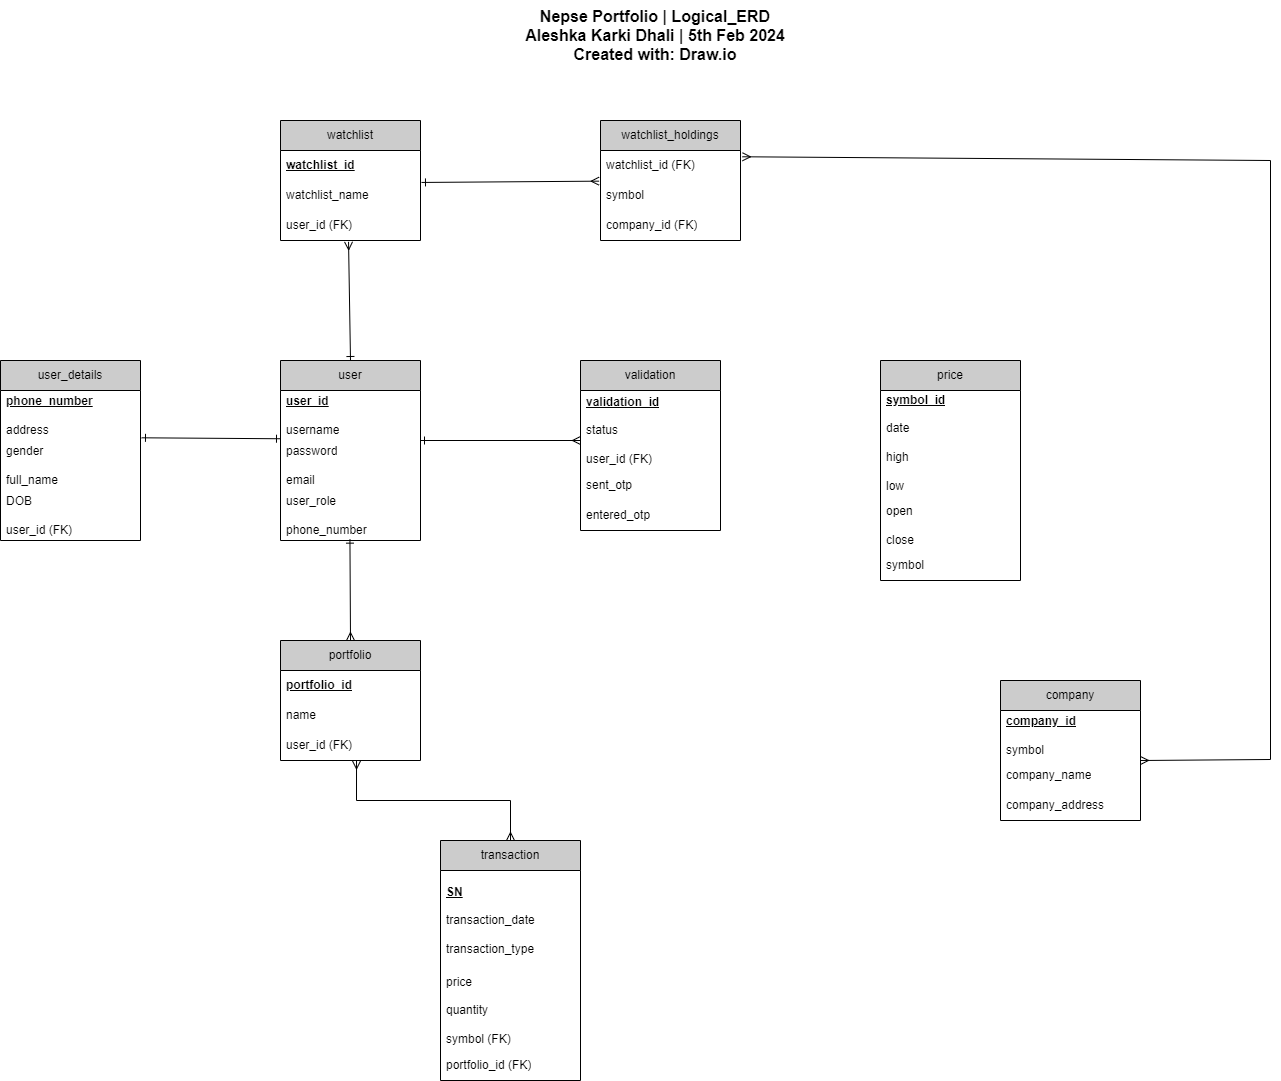

The diagram above was exported from draw.io. Its source (the exported page's mxGraphModel, read from the mxfile embedded in the PNG):
<mxGraphModel dx="2438" dy="1992" grid="1" gridSize="10" guides="1" tooltips="1" connect="1" arrows="1" fold="1" page="1" pageScale="1" pageWidth="850" pageHeight="1100" math="0" shadow="0" extFonts="Permanent Marker^https://fonts.googleapis.com/css?family=Permanent+Marker">
  <root>
    <mxCell id="0" />
    <mxCell id="1" parent="0" />
    <mxCell id="1HX_Y_UUSdunbMpknim6-1" value="user_details" style="swimlane;fontStyle=0;childLayout=stackLayout;horizontal=1;startSize=30;horizontalStack=0;resizeParent=1;resizeParentMax=0;resizeLast=0;collapsible=1;marginBottom=0;whiteSpace=wrap;html=1;fillColor=#CCCCCC;" parent="1" vertex="1">
      <mxGeometry x="-40" y="280" width="140" height="180" as="geometry" />
    </mxCell>
    <mxCell id="1HX_Y_UUSdunbMpknim6-2" value="&lt;b&gt;&lt;u&gt;phone_number&lt;br style=&quot;border-color: var(--border-color);&quot;&gt;&lt;/u&gt;&lt;/b&gt;&lt;br&gt;address" style="text;strokeColor=none;fillColor=none;align=left;verticalAlign=middle;spacingLeft=4;spacingRight=4;overflow=hidden;points=[[0,0.5],[1,0.5]];portConstraint=eastwest;rotatable=0;whiteSpace=wrap;html=1;" parent="1HX_Y_UUSdunbMpknim6-1" vertex="1">
      <mxGeometry y="30" width="140" height="50" as="geometry" />
    </mxCell>
    <mxCell id="1HX_Y_UUSdunbMpknim6-3" value="gender&lt;br&gt;&lt;br&gt;full_name" style="text;strokeColor=none;fillColor=none;align=left;verticalAlign=middle;spacingLeft=4;spacingRight=4;overflow=hidden;points=[[0,0.5],[1,0.5]];portConstraint=eastwest;rotatable=0;whiteSpace=wrap;html=1;" parent="1HX_Y_UUSdunbMpknim6-1" vertex="1">
      <mxGeometry y="80" width="140" height="50" as="geometry" />
    </mxCell>
    <mxCell id="1HX_Y_UUSdunbMpknim6-4" value="DOB&lt;br&gt;&lt;br&gt;user_id (FK)" style="text;strokeColor=none;fillColor=none;align=left;verticalAlign=middle;spacingLeft=4;spacingRight=4;overflow=hidden;points=[[0,0.5],[1,0.5]];portConstraint=eastwest;rotatable=0;whiteSpace=wrap;html=1;" parent="1HX_Y_UUSdunbMpknim6-1" vertex="1">
      <mxGeometry y="130" width="140" height="50" as="geometry" />
    </mxCell>
    <mxCell id="1HX_Y_UUSdunbMpknim6-5" value="user" style="swimlane;fontStyle=0;childLayout=stackLayout;horizontal=1;startSize=30;horizontalStack=0;resizeParent=1;resizeParentMax=0;resizeLast=0;collapsible=1;marginBottom=0;whiteSpace=wrap;html=1;fillColor=#CCCCCC;" parent="1" vertex="1">
      <mxGeometry x="240" y="280" width="140" height="180" as="geometry" />
    </mxCell>
    <mxCell id="1HX_Y_UUSdunbMpknim6-6" value="&lt;b&gt;&lt;u&gt;user_id&lt;/u&gt;&lt;/b&gt;&lt;br&gt;&lt;br&gt;username" style="text;strokeColor=none;fillColor=none;align=left;verticalAlign=middle;spacingLeft=4;spacingRight=4;overflow=hidden;points=[[0,0.5],[1,0.5]];portConstraint=eastwest;rotatable=0;whiteSpace=wrap;html=1;" parent="1HX_Y_UUSdunbMpknim6-5" vertex="1">
      <mxGeometry y="30" width="140" height="50" as="geometry" />
    </mxCell>
    <mxCell id="1HX_Y_UUSdunbMpknim6-7" value="password&lt;br&gt;&lt;br&gt;email" style="text;strokeColor=none;fillColor=none;align=left;verticalAlign=middle;spacingLeft=4;spacingRight=4;overflow=hidden;points=[[0,0.5],[1,0.5]];portConstraint=eastwest;rotatable=0;whiteSpace=wrap;html=1;" parent="1HX_Y_UUSdunbMpknim6-5" vertex="1">
      <mxGeometry y="80" width="140" height="50" as="geometry" />
    </mxCell>
    <mxCell id="1HX_Y_UUSdunbMpknim6-8" value="user_role&lt;br&gt;&lt;br&gt;phone_number" style="text;strokeColor=none;fillColor=none;align=left;verticalAlign=middle;spacingLeft=4;spacingRight=4;overflow=hidden;points=[[0,0.5],[1,0.5]];portConstraint=eastwest;rotatable=0;whiteSpace=wrap;html=1;" parent="1HX_Y_UUSdunbMpknim6-5" vertex="1">
      <mxGeometry y="130" width="140" height="50" as="geometry" />
    </mxCell>
    <mxCell id="1HX_Y_UUSdunbMpknim6-9" value="portfolio" style="swimlane;fontStyle=0;childLayout=stackLayout;horizontal=1;startSize=30;horizontalStack=0;resizeParent=1;resizeParentMax=0;resizeLast=0;collapsible=1;marginBottom=0;whiteSpace=wrap;html=1;fillColor=#CCCCCC;" parent="1" vertex="1">
      <mxGeometry x="240" y="560" width="140" height="120" as="geometry" />
    </mxCell>
    <mxCell id="1HX_Y_UUSdunbMpknim6-10" value="&lt;b&gt;&lt;u&gt;portfolio_id&lt;/u&gt;&lt;/b&gt;" style="text;strokeColor=none;fillColor=none;align=left;verticalAlign=middle;spacingLeft=4;spacingRight=4;overflow=hidden;points=[[0,0.5],[1,0.5]];portConstraint=eastwest;rotatable=0;whiteSpace=wrap;html=1;" parent="1HX_Y_UUSdunbMpknim6-9" vertex="1">
      <mxGeometry y="30" width="140" height="30" as="geometry" />
    </mxCell>
    <mxCell id="1HX_Y_UUSdunbMpknim6-11" value="name" style="text;strokeColor=none;fillColor=none;align=left;verticalAlign=middle;spacingLeft=4;spacingRight=4;overflow=hidden;points=[[0,0.5],[1,0.5]];portConstraint=eastwest;rotatable=0;whiteSpace=wrap;html=1;" parent="1HX_Y_UUSdunbMpknim6-9" vertex="1">
      <mxGeometry y="60" width="140" height="30" as="geometry" />
    </mxCell>
    <mxCell id="1HX_Y_UUSdunbMpknim6-12" value="user_id (FK)" style="text;strokeColor=none;fillColor=none;align=left;verticalAlign=middle;spacingLeft=4;spacingRight=4;overflow=hidden;points=[[0,0.5],[1,0.5]];portConstraint=eastwest;rotatable=0;whiteSpace=wrap;html=1;" parent="1HX_Y_UUSdunbMpknim6-9" vertex="1">
      <mxGeometry y="90" width="140" height="30" as="geometry" />
    </mxCell>
    <mxCell id="1HX_Y_UUSdunbMpknim6-13" value="transaction" style="swimlane;fontStyle=0;childLayout=stackLayout;horizontal=1;startSize=30;horizontalStack=0;resizeParent=1;resizeParentMax=0;resizeLast=0;collapsible=1;marginBottom=0;whiteSpace=wrap;html=1;fillColor=#CCCCCC;" parent="1" vertex="1">
      <mxGeometry x="400" y="760" width="140" height="240" as="geometry" />
    </mxCell>
    <mxCell id="1HX_Y_UUSdunbMpknim6-14" value="&lt;b&gt;&lt;u&gt;SN&lt;/u&gt;&lt;/b&gt;&lt;br&gt;&lt;br&gt;transaction_date&lt;br&gt;&lt;br&gt;transaction_type" style="text;strokeColor=none;fillColor=none;align=left;verticalAlign=middle;spacingLeft=4;spacingRight=4;overflow=hidden;points=[[0,0.5],[1,0.5]];portConstraint=eastwest;rotatable=0;whiteSpace=wrap;html=1;" parent="1HX_Y_UUSdunbMpknim6-13" vertex="1">
      <mxGeometry y="30" width="140" height="100" as="geometry" />
    </mxCell>
    <mxCell id="1HX_Y_UUSdunbMpknim6-15" value="price&lt;br&gt;&lt;br&gt;quantity&lt;br&gt;&lt;br&gt;symbol (FK)" style="text;strokeColor=none;fillColor=none;align=left;verticalAlign=middle;spacingLeft=4;spacingRight=4;overflow=hidden;points=[[0,0.5],[1,0.5]];portConstraint=eastwest;rotatable=0;whiteSpace=wrap;html=1;" parent="1HX_Y_UUSdunbMpknim6-13" vertex="1">
      <mxGeometry y="130" width="140" height="80" as="geometry" />
    </mxCell>
    <mxCell id="1HX_Y_UUSdunbMpknim6-16" value="portfolio_id (FK)" style="text;strokeColor=none;fillColor=none;align=left;verticalAlign=middle;spacingLeft=4;spacingRight=4;overflow=hidden;points=[[0,0.5],[1,0.5]];portConstraint=eastwest;rotatable=0;whiteSpace=wrap;html=1;" parent="1HX_Y_UUSdunbMpknim6-13" vertex="1">
      <mxGeometry y="210" width="140" height="30" as="geometry" />
    </mxCell>
    <mxCell id="1HX_Y_UUSdunbMpknim6-17" value="company" style="swimlane;fontStyle=0;childLayout=stackLayout;horizontal=1;startSize=30;horizontalStack=0;resizeParent=1;resizeParentMax=0;resizeLast=0;collapsible=1;marginBottom=0;whiteSpace=wrap;html=1;fillColor=#CCCCCC;" parent="1" vertex="1">
      <mxGeometry x="960" y="600" width="140" height="140" as="geometry" />
    </mxCell>
    <mxCell id="1HX_Y_UUSdunbMpknim6-18" value="&lt;b&gt;&lt;u&gt;company_id&lt;/u&gt;&lt;/b&gt;&lt;br&gt;&lt;br&gt;symbol" style="text;strokeColor=none;fillColor=none;align=left;verticalAlign=middle;spacingLeft=4;spacingRight=4;overflow=hidden;points=[[0,0.5],[1,0.5]];portConstraint=eastwest;rotatable=0;whiteSpace=wrap;html=1;" parent="1HX_Y_UUSdunbMpknim6-17" vertex="1">
      <mxGeometry y="30" width="140" height="50" as="geometry" />
    </mxCell>
    <mxCell id="1HX_Y_UUSdunbMpknim6-19" value="company_name" style="text;strokeColor=none;fillColor=none;align=left;verticalAlign=middle;spacingLeft=4;spacingRight=4;overflow=hidden;points=[[0,0.5],[1,0.5]];portConstraint=eastwest;rotatable=0;whiteSpace=wrap;html=1;" parent="1HX_Y_UUSdunbMpknim6-17" vertex="1">
      <mxGeometry y="80" width="140" height="30" as="geometry" />
    </mxCell>
    <mxCell id="1HX_Y_UUSdunbMpknim6-20" value="company_address" style="text;strokeColor=none;fillColor=none;align=left;verticalAlign=middle;spacingLeft=4;spacingRight=4;overflow=hidden;points=[[0,0.5],[1,0.5]];portConstraint=eastwest;rotatable=0;whiteSpace=wrap;html=1;" parent="1HX_Y_UUSdunbMpknim6-17" vertex="1">
      <mxGeometry y="110" width="140" height="30" as="geometry" />
    </mxCell>
    <mxCell id="1HX_Y_UUSdunbMpknim6-21" value="validation" style="swimlane;fontStyle=0;childLayout=stackLayout;horizontal=1;startSize=30;horizontalStack=0;resizeParent=1;resizeParentMax=0;resizeLast=0;collapsible=1;marginBottom=0;whiteSpace=wrap;html=1;fillColor=#CCCCCC;" parent="1" vertex="1">
      <mxGeometry x="540" y="280" width="140" height="170" as="geometry" />
    </mxCell>
    <mxCell id="1HX_Y_UUSdunbMpknim6-22" value="&lt;b&gt;&lt;u&gt;validation_id&lt;/u&gt;&lt;/b&gt;&lt;br&gt;&lt;br&gt;status&lt;br&gt;&lt;br&gt;user_id (FK)" style="text;strokeColor=none;fillColor=none;align=left;verticalAlign=middle;spacingLeft=4;spacingRight=4;overflow=hidden;points=[[0,0.5],[1,0.5]];portConstraint=eastwest;rotatable=0;whiteSpace=wrap;html=1;" parent="1HX_Y_UUSdunbMpknim6-21" vertex="1">
      <mxGeometry y="30" width="140" height="80" as="geometry" />
    </mxCell>
    <mxCell id="1HX_Y_UUSdunbMpknim6-23" value="sent_otp" style="text;strokeColor=none;fillColor=none;align=left;verticalAlign=middle;spacingLeft=4;spacingRight=4;overflow=hidden;points=[[0,0.5],[1,0.5]];portConstraint=eastwest;rotatable=0;whiteSpace=wrap;html=1;" parent="1HX_Y_UUSdunbMpknim6-21" vertex="1">
      <mxGeometry y="110" width="140" height="30" as="geometry" />
    </mxCell>
    <mxCell id="1HX_Y_UUSdunbMpknim6-24" value="entered_otp" style="text;strokeColor=none;fillColor=none;align=left;verticalAlign=middle;spacingLeft=4;spacingRight=4;overflow=hidden;points=[[0,0.5],[1,0.5]];portConstraint=eastwest;rotatable=0;whiteSpace=wrap;html=1;" parent="1HX_Y_UUSdunbMpknim6-21" vertex="1">
      <mxGeometry y="140" width="140" height="30" as="geometry" />
    </mxCell>
    <mxCell id="1HX_Y_UUSdunbMpknim6-25" value="price" style="swimlane;fontStyle=0;childLayout=stackLayout;horizontal=1;startSize=30;horizontalStack=0;resizeParent=1;resizeParentMax=0;resizeLast=0;collapsible=1;marginBottom=0;whiteSpace=wrap;html=1;fillColor=#CCCCCC;" parent="1" vertex="1">
      <mxGeometry x="840" y="280" width="140" height="220" as="geometry" />
    </mxCell>
    <mxCell id="1HX_Y_UUSdunbMpknim6-26" value="&lt;b&gt;&lt;u&gt;symbol_id&lt;/u&gt;&lt;/b&gt;&lt;br&gt;&lt;br&gt;date&lt;br&gt;&lt;br&gt;high&lt;br&gt;&lt;br&gt;low&lt;br&gt;&lt;br&gt;open" style="text;strokeColor=none;fillColor=none;align=left;verticalAlign=middle;spacingLeft=4;spacingRight=4;overflow=hidden;points=[[0,0.5],[1,0.5]];portConstraint=eastwest;rotatable=0;whiteSpace=wrap;html=1;" parent="1HX_Y_UUSdunbMpknim6-25" vertex="1">
      <mxGeometry y="30" width="140" height="110" as="geometry" />
    </mxCell>
    <mxCell id="1HX_Y_UUSdunbMpknim6-27" value="open&amp;nbsp;&lt;br&gt;&lt;br&gt;close" style="text;strokeColor=none;fillColor=none;align=left;verticalAlign=middle;spacingLeft=4;spacingRight=4;overflow=hidden;points=[[0,0.5],[1,0.5]];portConstraint=eastwest;rotatable=0;whiteSpace=wrap;html=1;" parent="1HX_Y_UUSdunbMpknim6-25" vertex="1">
      <mxGeometry y="140" width="140" height="50" as="geometry" />
    </mxCell>
    <mxCell id="1HX_Y_UUSdunbMpknim6-28" value="symbol" style="text;strokeColor=none;fillColor=none;align=left;verticalAlign=middle;spacingLeft=4;spacingRight=4;overflow=hidden;points=[[0,0.5],[1,0.5]];portConstraint=eastwest;rotatable=0;whiteSpace=wrap;html=1;" parent="1HX_Y_UUSdunbMpknim6-25" vertex="1">
      <mxGeometry y="190" width="140" height="30" as="geometry" />
    </mxCell>
    <mxCell id="1HX_Y_UUSdunbMpknim6-29" value="watchlist_holdings" style="swimlane;fontStyle=0;childLayout=stackLayout;horizontal=1;startSize=30;horizontalStack=0;resizeParent=1;resizeParentMax=0;resizeLast=0;collapsible=1;marginBottom=0;whiteSpace=wrap;html=1;fillColor=#CCCCCC;" parent="1" vertex="1">
      <mxGeometry x="560" y="40" width="140" height="120" as="geometry" />
    </mxCell>
    <mxCell id="1HX_Y_UUSdunbMpknim6-30" value="watchlist_id (FK)" style="text;strokeColor=none;fillColor=none;align=left;verticalAlign=middle;spacingLeft=4;spacingRight=4;overflow=hidden;points=[[0,0.5],[1,0.5]];portConstraint=eastwest;rotatable=0;whiteSpace=wrap;html=1;" parent="1HX_Y_UUSdunbMpknim6-29" vertex="1">
      <mxGeometry y="30" width="140" height="30" as="geometry" />
    </mxCell>
    <mxCell id="1HX_Y_UUSdunbMpknim6-31" value="symbol" style="text;strokeColor=none;fillColor=none;align=left;verticalAlign=middle;spacingLeft=4;spacingRight=4;overflow=hidden;points=[[0,0.5],[1,0.5]];portConstraint=eastwest;rotatable=0;whiteSpace=wrap;html=1;" parent="1HX_Y_UUSdunbMpknim6-29" vertex="1">
      <mxGeometry y="60" width="140" height="30" as="geometry" />
    </mxCell>
    <mxCell id="1HX_Y_UUSdunbMpknim6-32" value="company_id (FK)" style="text;strokeColor=none;fillColor=none;align=left;verticalAlign=middle;spacingLeft=4;spacingRight=4;overflow=hidden;points=[[0,0.5],[1,0.5]];portConstraint=eastwest;rotatable=0;whiteSpace=wrap;html=1;" parent="1HX_Y_UUSdunbMpknim6-29" vertex="1">
      <mxGeometry y="90" width="140" height="30" as="geometry" />
    </mxCell>
    <mxCell id="1HX_Y_UUSdunbMpknim6-33" value="watchlist" style="swimlane;fontStyle=0;childLayout=stackLayout;horizontal=1;startSize=30;horizontalStack=0;resizeParent=1;resizeParentMax=0;resizeLast=0;collapsible=1;marginBottom=0;whiteSpace=wrap;html=1;fillColor=#CCCCCC;" parent="1" vertex="1">
      <mxGeometry x="240" y="40" width="140" height="120" as="geometry" />
    </mxCell>
    <mxCell id="1HX_Y_UUSdunbMpknim6-34" value="&lt;b&gt;&lt;u&gt;watchlist_id&lt;/u&gt;&lt;/b&gt;" style="text;strokeColor=none;fillColor=none;align=left;verticalAlign=middle;spacingLeft=4;spacingRight=4;overflow=hidden;points=[[0,0.5],[1,0.5]];portConstraint=eastwest;rotatable=0;whiteSpace=wrap;html=1;" parent="1HX_Y_UUSdunbMpknim6-33" vertex="1">
      <mxGeometry y="30" width="140" height="30" as="geometry" />
    </mxCell>
    <mxCell id="1HX_Y_UUSdunbMpknim6-35" value="watchlist_name" style="text;strokeColor=none;fillColor=none;align=left;verticalAlign=middle;spacingLeft=4;spacingRight=4;overflow=hidden;points=[[0,0.5],[1,0.5]];portConstraint=eastwest;rotatable=0;whiteSpace=wrap;html=1;" parent="1HX_Y_UUSdunbMpknim6-33" vertex="1">
      <mxGeometry y="60" width="140" height="30" as="geometry" />
    </mxCell>
    <mxCell id="1HX_Y_UUSdunbMpknim6-36" value="user_id (FK)" style="text;strokeColor=none;fillColor=none;align=left;verticalAlign=middle;spacingLeft=4;spacingRight=4;overflow=hidden;points=[[0,0.5],[1,0.5]];portConstraint=eastwest;rotatable=0;whiteSpace=wrap;html=1;" parent="1HX_Y_UUSdunbMpknim6-33" vertex="1">
      <mxGeometry y="90" width="140" height="30" as="geometry" />
    </mxCell>
    <mxCell id="1HX_Y_UUSdunbMpknim6-40" value="" style="endArrow=ERone;html=1;rounded=0;entryX=0.011;entryY=0.965;entryDx=0;entryDy=0;entryPerimeter=0;exitX=1.018;exitY=0.946;exitDx=0;exitDy=0;exitPerimeter=0;startArrow=ERone;startFill=0;endFill=0;" parent="1" edge="1">
      <mxGeometry width="50" height="50" relative="1" as="geometry">
        <mxPoint x="100.9800000000002" y="357.30000000000007" as="sourcePoint" />
        <mxPoint x="239.99999999999974" y="358.2500000000001" as="targetPoint" />
      </mxGeometry>
    </mxCell>
    <mxCell id="1HX_Y_UUSdunbMpknim6-42" value="" style="endArrow=ERmany;html=1;rounded=0;exitX=1.018;exitY=0.946;exitDx=0;exitDy=0;exitPerimeter=0;startArrow=ERone;startFill=0;endFill=0;" parent="1" edge="1">
      <mxGeometry width="50" height="50" relative="1" as="geometry">
        <mxPoint x="380.00000000000017" y="360.00000000000006" as="sourcePoint" />
        <mxPoint x="540" y="360" as="targetPoint" />
      </mxGeometry>
    </mxCell>
    <mxCell id="1HX_Y_UUSdunbMpknim6-43" value="" style="endArrow=ERone;html=1;rounded=0;entryX=0.496;entryY=0.973;entryDx=0;entryDy=0;entryPerimeter=0;exitX=0.5;exitY=0;exitDx=0;exitDy=0;startArrow=ERmany;startFill=0;endFill=0;" parent="1" source="1HX_Y_UUSdunbMpknim6-9" target="1HX_Y_UUSdunbMpknim6-8" edge="1">
      <mxGeometry width="50" height="50" relative="1" as="geometry">
        <mxPoint x="350" y="510" as="sourcePoint" />
        <mxPoint x="400" y="460" as="targetPoint" />
      </mxGeometry>
    </mxCell>
    <mxCell id="1HX_Y_UUSdunbMpknim6-44" value="" style="endArrow=ERmany;html=1;rounded=0;exitX=0.543;exitY=1.015;exitDx=0;exitDy=0;exitPerimeter=0;entryX=0.5;entryY=0;entryDx=0;entryDy=0;startArrow=ERmany;startFill=0;endFill=0;" parent="1" source="1HX_Y_UUSdunbMpknim6-12" target="1HX_Y_UUSdunbMpknim6-13" edge="1">
      <mxGeometry width="50" height="50" relative="1" as="geometry">
        <mxPoint x="350" y="670" as="sourcePoint" />
        <mxPoint x="400" y="620" as="targetPoint" />
        <Array as="points">
          <mxPoint x="316" y="720" />
          <mxPoint x="470" y="720" />
        </Array>
      </mxGeometry>
    </mxCell>
    <mxCell id="1HX_Y_UUSdunbMpknim6-45" value="" style="endArrow=ERmany;html=1;rounded=0;entryX=0.486;entryY=1.044;entryDx=0;entryDy=0;entryPerimeter=0;exitX=0.5;exitY=0;exitDx=0;exitDy=0;startArrow=ERone;startFill=0;endFill=0;" parent="1" source="1HX_Y_UUSdunbMpknim6-5" target="1HX_Y_UUSdunbMpknim6-36" edge="1">
      <mxGeometry width="50" height="50" relative="1" as="geometry">
        <mxPoint x="400" y="410" as="sourcePoint" />
        <mxPoint x="450" y="360" as="targetPoint" />
      </mxGeometry>
    </mxCell>
    <mxCell id="1HX_Y_UUSdunbMpknim6-46" value="" style="endArrow=ERmany;html=1;rounded=0;entryX=-0.01;entryY=0.022;entryDx=0;entryDy=0;entryPerimeter=0;exitX=1.007;exitY=0.065;exitDx=0;exitDy=0;exitPerimeter=0;startArrow=ERone;startFill=0;endFill=0;" parent="1" source="1HX_Y_UUSdunbMpknim6-35" target="1HX_Y_UUSdunbMpknim6-31" edge="1">
      <mxGeometry width="50" height="50" relative="1" as="geometry">
        <mxPoint x="410" y="290" as="sourcePoint" />
        <mxPoint x="460" y="240" as="targetPoint" />
      </mxGeometry>
    </mxCell>
    <mxCell id="1HX_Y_UUSdunbMpknim6-47" value="" style="endArrow=ERmany;html=1;rounded=0;entryX=1.014;entryY=0.209;entryDx=0;entryDy=0;entryPerimeter=0;startArrow=ERmany;startFill=0;endFill=0;" parent="1" target="1HX_Y_UUSdunbMpknim6-30" edge="1">
      <mxGeometry width="50" height="50" relative="1" as="geometry">
        <mxPoint x="1100" y="680" as="sourcePoint" />
        <mxPoint x="690" y="380" as="targetPoint" />
        <Array as="points">
          <mxPoint x="1230" y="679" />
          <mxPoint x="1230" y="80" />
        </Array>
      </mxGeometry>
    </mxCell>
    <mxCell id="zC30NY-ESwQwU00Qe3Pe-1" value="&lt;font style=&quot;font-size: 16px;&quot;&gt;&lt;b&gt;Nepse Portfolio | Logical_ERD&lt;br&gt;Aleshka Karki Dhali | 5th Feb 2024&lt;br&gt;Created with: Draw.io&lt;/b&gt;&lt;/font&gt;" style="text;html=1;strokeColor=none;fillColor=none;align=center;verticalAlign=middle;whiteSpace=wrap;rounded=0;" vertex="1" parent="1">
      <mxGeometry x="450" y="-80" width="330" height="70" as="geometry" />
    </mxCell>
  </root>
</mxGraphModel>